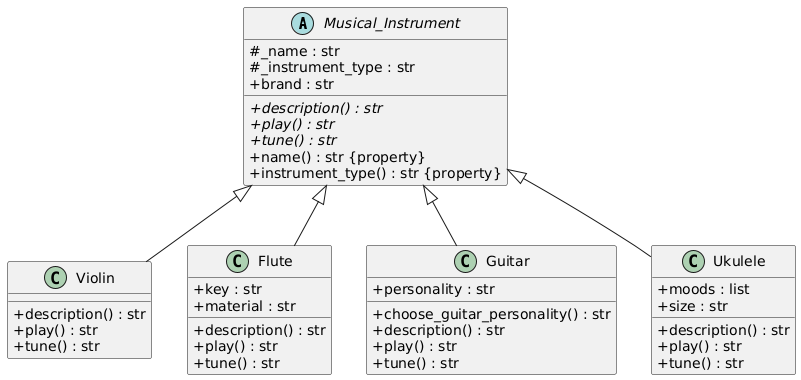

The diagram above was rendered by PlantUML. Its source (embedded in the PNG):
@startuml
skinparam classAttributeIconSize 0
skinparam classFontStyle plain
skinparam classFontColor Black
skinparam classAttributeFontColor Black
skinparam classMethodFontColor Black
skinparam shadowing false

' Abstract class
abstract class Musical_Instrument {
    # _name : str
    # _instrument_type : str
    + brand : str
    + {abstract} description() : str
    + {abstract} play() : str
    + {abstract} tune() : str
    + name() : str {property}
    + instrument_type() : str {property}
}

class Violin {
    + description() : str
    + play() : str
    + tune() : str
}

class Flute {
    + key : str
    + material : str
    + description() : str
    + play() : str
    + tune() : str
}

class Guitar {
    + personality : str
    + choose_guitar_personality() : str 
    + description() : str
    + play() : str
    + tune() : str
}

class Ukulele {
    + moods : list
    + size : str
    + description() : str
    + play() : str
    + tune() : str
}

Musical_Instrument <|-- Violin
Musical_Instrument <|-- Flute
Musical_Instrument <|-- Guitar
Musical_Instrument <|-- Ukulele
@enduml